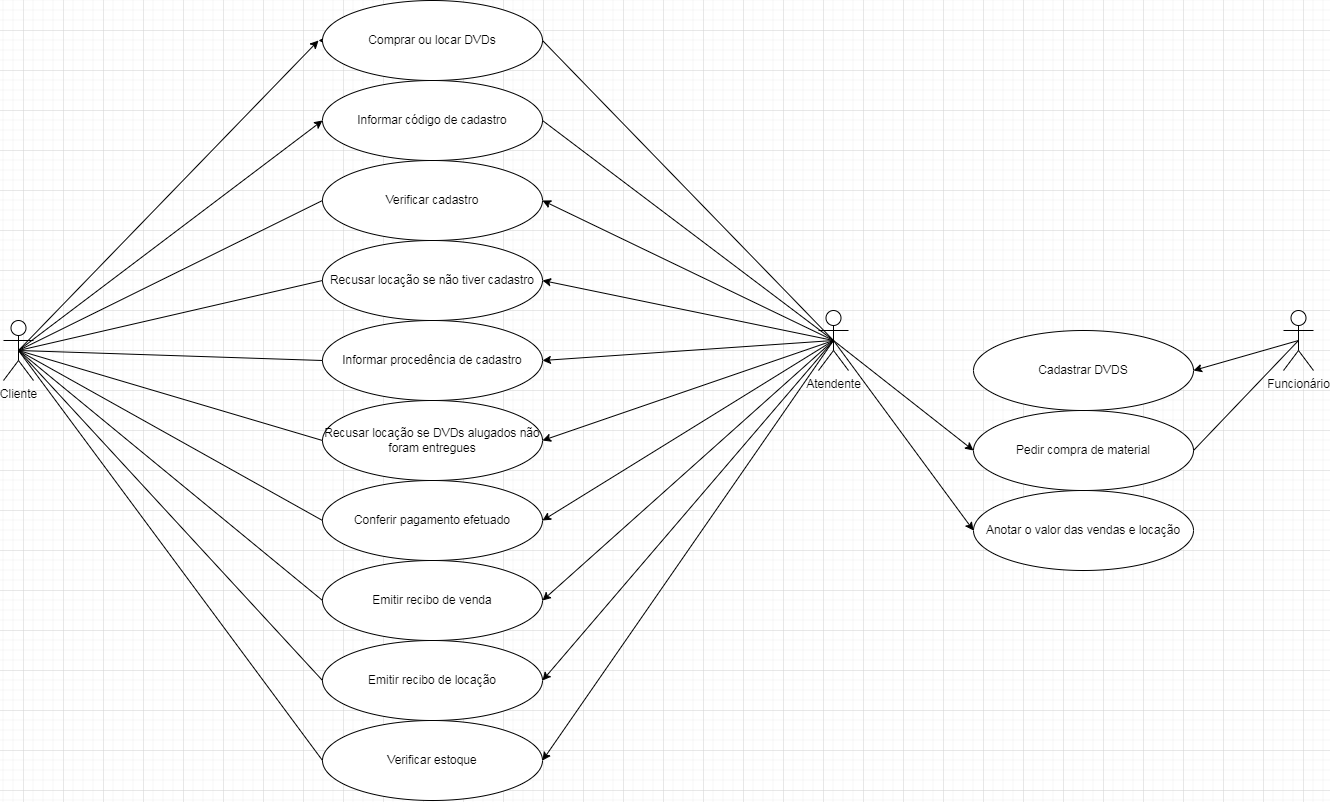

The diagram above was exported from draw.io. Its source (the exported page's mxGraphModel, read from the mxfile embedded in the PNG):
<mxGraphModel dx="1574" dy="877" grid="1" gridSize="10" guides="1" tooltips="1" connect="1" arrows="1" fold="1" page="1" pageScale="1" pageWidth="827" pageHeight="1169" math="0" shadow="0">
  <root>
    <mxCell id="0" />
    <mxCell id="1" parent="0" />
    <object label="Cliente" id="VKs2XXknIzQORjByDiKR-4">
      <mxCell style="shape=umlActor;verticalLabelPosition=bottom;verticalAlign=top;outlineConnect=0;fontColor=default;labelBackgroundColor=none;labelBorderColor=none;html=1;labelPosition=center;align=center;" vertex="1" parent="1">
        <mxGeometry x="20" y="370" width="30" height="60" as="geometry" />
      </mxCell>
    </object>
    <mxCell id="VKs2XXknIzQORjByDiKR-18" style="edgeStyle=orthogonalEdgeStyle;rounded=0;orthogonalLoop=1;jettySize=auto;html=1;exitX=0;exitY=0.5;exitDx=0;exitDy=0;fontColor=default;endArrow=classic;endFill=1;" edge="1" parent="1" source="VKs2XXknIzQORjByDiKR-7">
      <mxGeometry relative="1" as="geometry">
        <mxPoint x="335" y="90" as="targetPoint" />
      </mxGeometry>
    </mxCell>
    <mxCell id="VKs2XXknIzQORjByDiKR-7" value="Comprar ou locar DVDs" style="ellipse;whiteSpace=wrap;html=1;labelBackgroundColor=none;labelBorderColor=none;fontColor=default;" vertex="1" parent="1">
      <mxGeometry x="339" y="50" width="220" height="80" as="geometry" />
    </mxCell>
    <mxCell id="VKs2XXknIzQORjByDiKR-8" value="Atendente" style="shape=umlActor;verticalLabelPosition=bottom;verticalAlign=top;html=1;outlineConnect=0;labelBackgroundColor=none;labelBorderColor=none;fontColor=default;" vertex="1" parent="1">
      <mxGeometry x="835" y="360" width="30" height="60" as="geometry" />
    </mxCell>
    <mxCell id="VKs2XXknIzQORjByDiKR-15" value="Verificar cadastro" style="ellipse;whiteSpace=wrap;html=1;labelBackgroundColor=none;labelBorderColor=none;fontColor=default;" vertex="1" parent="1">
      <mxGeometry x="339" y="210" width="220" height="80" as="geometry" />
    </mxCell>
    <mxCell id="VKs2XXknIzQORjByDiKR-19" value="Informar código de cadastro" style="ellipse;whiteSpace=wrap;html=1;labelBackgroundColor=none;labelBorderColor=none;fontColor=default;" vertex="1" parent="1">
      <mxGeometry x="339" y="130" width="220" height="80" as="geometry" />
    </mxCell>
    <mxCell id="VKs2XXknIzQORjByDiKR-23" value="Recusar locação se não tiver cadastro" style="ellipse;whiteSpace=wrap;html=1;labelBackgroundColor=none;labelBorderColor=none;fontColor=default;" vertex="1" parent="1">
      <mxGeometry x="339" y="290" width="220" height="80" as="geometry" />
    </mxCell>
    <mxCell id="VKs2XXknIzQORjByDiKR-24" value="" style="endArrow=classic;html=1;rounded=0;fontColor=default;exitX=0.5;exitY=0.5;exitDx=0;exitDy=0;exitPerimeter=0;" edge="1" parent="1" source="VKs2XXknIzQORjByDiKR-4">
      <mxGeometry width="50" height="50" relative="1" as="geometry">
        <mxPoint x="70" y="410" as="sourcePoint" />
        <mxPoint x="335" y="90" as="targetPoint" />
      </mxGeometry>
    </mxCell>
    <mxCell id="VKs2XXknIzQORjByDiKR-25" value="" style="endArrow=none;html=1;rounded=0;fontColor=default;entryX=1;entryY=0.5;entryDx=0;entryDy=0;exitX=0.5;exitY=0.5;exitDx=0;exitDy=0;exitPerimeter=0;" edge="1" parent="1" source="VKs2XXknIzQORjByDiKR-8" target="VKs2XXknIzQORjByDiKR-7">
      <mxGeometry width="50" height="50" relative="1" as="geometry">
        <mxPoint x="755" y="60" as="sourcePoint" />
        <mxPoint x="565" y="90" as="targetPoint" />
      </mxGeometry>
    </mxCell>
    <mxCell id="VKs2XXknIzQORjByDiKR-26" value="" style="endArrow=classic;html=1;rounded=0;fontColor=default;entryX=0;entryY=0.5;entryDx=0;entryDy=0;exitX=0.5;exitY=0.5;exitDx=0;exitDy=0;exitPerimeter=0;" edge="1" parent="1" source="VKs2XXknIzQORjByDiKR-4" target="VKs2XXknIzQORjByDiKR-19">
      <mxGeometry width="50" height="50" relative="1" as="geometry">
        <mxPoint x="70" y="410" as="sourcePoint" />
        <mxPoint x="335" y="170" as="targetPoint" />
      </mxGeometry>
    </mxCell>
    <mxCell id="VKs2XXknIzQORjByDiKR-28" value="" style="endArrow=none;html=1;rounded=0;fontColor=default;exitX=1;exitY=0.5;exitDx=0;exitDy=0;entryX=0.5;entryY=0.5;entryDx=0;entryDy=0;entryPerimeter=0;" edge="1" parent="1" source="VKs2XXknIzQORjByDiKR-19" target="VKs2XXknIzQORjByDiKR-8">
      <mxGeometry width="50" height="50" relative="1" as="geometry">
        <mxPoint x="725" y="150" as="sourcePoint" />
        <mxPoint x="785" y="90" as="targetPoint" />
      </mxGeometry>
    </mxCell>
    <mxCell id="VKs2XXknIzQORjByDiKR-30" value="" style="endArrow=classic;html=1;rounded=0;fontColor=default;entryX=1;entryY=0.5;entryDx=0;entryDy=0;exitX=0.5;exitY=0.5;exitDx=0;exitDy=0;exitPerimeter=0;" edge="1" parent="1" source="VKs2XXknIzQORjByDiKR-8" target="VKs2XXknIzQORjByDiKR-15">
      <mxGeometry width="50" height="50" relative="1" as="geometry">
        <mxPoint x="765" y="80" as="sourcePoint" />
        <mxPoint x="665" y="200" as="targetPoint" />
      </mxGeometry>
    </mxCell>
    <mxCell id="VKs2XXknIzQORjByDiKR-31" value="" style="endArrow=classic;html=1;rounded=0;fontColor=default;entryX=1;entryY=0.5;entryDx=0;entryDy=0;exitX=0.5;exitY=0.5;exitDx=0;exitDy=0;exitPerimeter=0;" edge="1" parent="1" source="VKs2XXknIzQORjByDiKR-8" target="VKs2XXknIzQORjByDiKR-23">
      <mxGeometry width="50" height="50" relative="1" as="geometry">
        <mxPoint x="765" y="90" as="sourcePoint" />
        <mxPoint x="569" y="260" as="targetPoint" />
      </mxGeometry>
    </mxCell>
    <mxCell id="VKs2XXknIzQORjByDiKR-32" value="" style="endArrow=none;html=1;rounded=0;fontColor=default;entryX=0;entryY=0.5;entryDx=0;entryDy=0;exitX=0.5;exitY=0.5;exitDx=0;exitDy=0;exitPerimeter=0;" edge="1" parent="1" source="VKs2XXknIzQORjByDiKR-4" target="VKs2XXknIzQORjByDiKR-15">
      <mxGeometry width="50" height="50" relative="1" as="geometry">
        <mxPoint x="70" y="410" as="sourcePoint" />
        <mxPoint x="261" y="170" as="targetPoint" />
      </mxGeometry>
    </mxCell>
    <mxCell id="VKs2XXknIzQORjByDiKR-34" value="" style="endArrow=none;html=1;rounded=0;fontColor=default;exitX=0;exitY=0.5;exitDx=0;exitDy=0;entryX=0.5;entryY=0.5;entryDx=0;entryDy=0;entryPerimeter=0;" edge="1" parent="1" source="VKs2XXknIzQORjByDiKR-23" target="VKs2XXknIzQORjByDiKR-4">
      <mxGeometry width="50" height="50" relative="1" as="geometry">
        <mxPoint x="425" y="350" as="sourcePoint" />
        <mxPoint x="70" y="410" as="targetPoint" />
      </mxGeometry>
    </mxCell>
    <mxCell id="VKs2XXknIzQORjByDiKR-35" value="Informar procedência de cadastro" style="ellipse;whiteSpace=wrap;html=1;labelBackgroundColor=none;labelBorderColor=none;fontColor=default;" vertex="1" parent="1">
      <mxGeometry x="339" y="370" width="220" height="80" as="geometry" />
    </mxCell>
    <mxCell id="VKs2XXknIzQORjByDiKR-36" value="" style="endArrow=classic;html=1;rounded=0;fontColor=default;entryX=1;entryY=0.5;entryDx=0;entryDy=0;exitX=0.5;exitY=0.5;exitDx=0;exitDy=0;exitPerimeter=0;" edge="1" parent="1" source="VKs2XXknIzQORjByDiKR-8" target="VKs2XXknIzQORjByDiKR-35">
      <mxGeometry width="50" height="50" relative="1" as="geometry">
        <mxPoint x="785" y="90" as="sourcePoint" />
        <mxPoint x="675" y="340" as="targetPoint" />
      </mxGeometry>
    </mxCell>
    <mxCell id="VKs2XXknIzQORjByDiKR-37" value="" style="endArrow=none;html=1;rounded=0;fontColor=default;exitX=0;exitY=0.5;exitDx=0;exitDy=0;entryX=0.5;entryY=0.5;entryDx=0;entryDy=0;entryPerimeter=0;" edge="1" parent="1" source="VKs2XXknIzQORjByDiKR-35" target="VKs2XXknIzQORjByDiKR-4">
      <mxGeometry width="50" height="50" relative="1" as="geometry">
        <mxPoint x="335" y="410" as="sourcePoint" />
        <mxPoint x="70" y="410" as="targetPoint" />
      </mxGeometry>
    </mxCell>
    <mxCell id="VKs2XXknIzQORjByDiKR-40" value="Recusar locação se DVDs alugados não foram entregues" style="ellipse;whiteSpace=wrap;html=1;labelBackgroundColor=none;labelBorderColor=none;fontColor=default;" vertex="1" parent="1">
      <mxGeometry x="339" y="450" width="220" height="80" as="geometry" />
    </mxCell>
    <mxCell id="VKs2XXknIzQORjByDiKR-41" value="" style="endArrow=classic;html=1;rounded=0;fontColor=default;entryX=1;entryY=0.5;entryDx=0;entryDy=0;exitX=0.5;exitY=0.5;exitDx=0;exitDy=0;exitPerimeter=0;" edge="1" parent="1" source="VKs2XXknIzQORjByDiKR-8" target="VKs2XXknIzQORjByDiKR-40">
      <mxGeometry width="50" height="50" relative="1" as="geometry">
        <mxPoint x="765" y="120" as="sourcePoint" />
        <mxPoint x="475" y="290" as="targetPoint" />
      </mxGeometry>
    </mxCell>
    <mxCell id="VKs2XXknIzQORjByDiKR-43" value="" style="endArrow=none;html=1;rounded=0;fontColor=default;exitX=0;exitY=0.5;exitDx=0;exitDy=0;entryX=0.5;entryY=0.5;entryDx=0;entryDy=0;entryPerimeter=0;" edge="1" parent="1" source="VKs2XXknIzQORjByDiKR-40" target="VKs2XXknIzQORjByDiKR-4">
      <mxGeometry width="50" height="50" relative="1" as="geometry">
        <mxPoint x="425" y="340" as="sourcePoint" />
        <mxPoint x="70" y="410" as="targetPoint" />
      </mxGeometry>
    </mxCell>
    <mxCell id="VKs2XXknIzQORjByDiKR-44" value="Conferir pagamento efetuado&lt;span style=&quot;color: rgba(0, 0, 0, 0); font-family: monospace; font-size: 0px; text-align: start;&quot;&gt;%3CmxGraphModel%3E%3Croot%3E%3CmxCell%20id%3D%220%22%2F%3E%3CmxCell%20id%3D%221%22%20parent%3D%220%22%2F%3E%3CmxCell%20id%3D%222%22%20value%3D%22Recusar%20loca%C3%A7%C3%A3o%20se%20DVDs%20alugados%20n%C3%A3o%20foram%20entregues%22%20style%3D%22ellipse%3BwhiteSpace%3Dwrap%3Bhtml%3D1%3BlabelBackgroundColor%3Dnone%3BlabelBorderColor%3Dnone%3BfontColor%3Ddefault%3B%22%20vertex%3D%221%22%20parent%3D%221%22%3E%3CmxGeometry%20x%3D%22304%22%20y%3D%22440%22%20width%3D%22220%22%20height%3D%2280%22%20as%3D%22geometry%22%2F%3E%3C%2FmxCell%3E%3C%2Froot%3E%3C%2FmxGraphModel%3E&lt;/span&gt;" style="ellipse;whiteSpace=wrap;html=1;labelBackgroundColor=none;labelBorderColor=none;fontColor=default;" vertex="1" parent="1">
      <mxGeometry x="339" y="530" width="220" height="80" as="geometry" />
    </mxCell>
    <mxCell id="VKs2XXknIzQORjByDiKR-45" value="Emitir recibo de venda" style="ellipse;whiteSpace=wrap;html=1;labelBackgroundColor=none;labelBorderColor=none;fontColor=default;" vertex="1" parent="1">
      <mxGeometry x="339" y="610" width="220" height="80" as="geometry" />
    </mxCell>
    <mxCell id="VKs2XXknIzQORjByDiKR-46" value="Emitir recibo de locação" style="ellipse;whiteSpace=wrap;html=1;labelBackgroundColor=none;labelBorderColor=none;fontColor=default;" vertex="1" parent="1">
      <mxGeometry x="339" y="690" width="220" height="80" as="geometry" />
    </mxCell>
    <mxCell id="VKs2XXknIzQORjByDiKR-47" value="" style="endArrow=classic;html=1;rounded=0;fontColor=default;exitX=0.5;exitY=0.5;exitDx=0;exitDy=0;exitPerimeter=0;entryX=1;entryY=0.5;entryDx=0;entryDy=0;" edge="1" parent="1" source="VKs2XXknIzQORjByDiKR-8" target="VKs2XXknIzQORjByDiKR-44">
      <mxGeometry width="50" height="50" relative="1" as="geometry">
        <mxPoint x="862" y="290" as="sourcePoint" />
        <mxPoint x="555" y="570" as="targetPoint" />
      </mxGeometry>
    </mxCell>
    <mxCell id="VKs2XXknIzQORjByDiKR-48" value="" style="endArrow=classic;html=1;rounded=0;fontColor=default;entryX=1;entryY=0.5;entryDx=0;entryDy=0;exitX=0.5;exitY=0.5;exitDx=0;exitDy=0;exitPerimeter=0;" edge="1" parent="1" source="VKs2XXknIzQORjByDiKR-8" target="VKs2XXknIzQORjByDiKR-45">
      <mxGeometry width="50" height="50" relative="1" as="geometry">
        <mxPoint x="860" y="360" as="sourcePoint" />
        <mxPoint x="559" y="640" as="targetPoint" />
      </mxGeometry>
    </mxCell>
    <mxCell id="VKs2XXknIzQORjByDiKR-49" value="" style="endArrow=none;html=1;rounded=0;fontColor=default;exitX=0;exitY=0.5;exitDx=0;exitDy=0;entryX=0.5;entryY=0.5;entryDx=0;entryDy=0;entryPerimeter=0;" edge="1" parent="1" source="VKs2XXknIzQORjByDiKR-44" target="VKs2XXknIzQORjByDiKR-4">
      <mxGeometry width="50" height="50" relative="1" as="geometry">
        <mxPoint x="425" y="660" as="sourcePoint" />
        <mxPoint x="85" y="418.9219330855019" as="targetPoint" />
      </mxGeometry>
    </mxCell>
    <mxCell id="VKs2XXknIzQORjByDiKR-50" value="" style="endArrow=none;html=1;rounded=0;fontColor=default;entryX=0.5;entryY=0.5;entryDx=0;entryDy=0;entryPerimeter=0;exitX=0;exitY=0.5;exitDx=0;exitDy=0;" edge="1" parent="1" source="VKs2XXknIzQORjByDiKR-45" target="VKs2XXknIzQORjByDiKR-4">
      <mxGeometry width="50" height="50" relative="1" as="geometry">
        <mxPoint x="425" y="560" as="sourcePoint" />
        <mxPoint x="70" y="410" as="targetPoint" />
      </mxGeometry>
    </mxCell>
    <mxCell id="VKs2XXknIzQORjByDiKR-51" value="" style="endArrow=none;html=1;rounded=0;fontColor=default;exitX=0;exitY=0.5;exitDx=0;exitDy=0;entryX=0.5;entryY=0.5;entryDx=0;entryDy=0;entryPerimeter=0;" edge="1" parent="1" source="VKs2XXknIzQORjByDiKR-46" target="VKs2XXknIzQORjByDiKR-4">
      <mxGeometry width="50" height="50" relative="1" as="geometry">
        <mxPoint x="335" y="720" as="sourcePoint" />
        <mxPoint x="85" y="427.8438661710038" as="targetPoint" />
      </mxGeometry>
    </mxCell>
    <mxCell id="VKs2XXknIzQORjByDiKR-52" value="" style="endArrow=classic;html=1;rounded=0;fontColor=default;entryX=1;entryY=0.5;entryDx=0;entryDy=0;exitX=0.5;exitY=0.5;exitDx=0;exitDy=0;exitPerimeter=0;" edge="1" parent="1" source="VKs2XXknIzQORjByDiKR-8" target="VKs2XXknIzQORjByDiKR-46">
      <mxGeometry width="50" height="50" relative="1" as="geometry">
        <mxPoint x="855" y="220" as="sourcePoint" />
        <mxPoint x="475" y="510" as="targetPoint" />
      </mxGeometry>
    </mxCell>
    <mxCell id="VKs2XXknIzQORjByDiKR-53" value="Anotar o valor das vendas e locação" style="ellipse;whiteSpace=wrap;html=1;labelBackgroundColor=none;labelBorderColor=none;fontColor=default;" vertex="1" parent="1">
      <mxGeometry x="990" y="540" width="220" height="80" as="geometry" />
    </mxCell>
    <mxCell id="VKs2XXknIzQORjByDiKR-54" value="" style="endArrow=classic;html=1;rounded=0;fontColor=default;entryX=0;entryY=0.5;entryDx=0;entryDy=0;exitX=0.5;exitY=0.5;exitDx=0;exitDy=0;exitPerimeter=0;" edge="1" parent="1" source="VKs2XXknIzQORjByDiKR-8" target="VKs2XXknIzQORjByDiKR-59">
      <mxGeometry width="50" height="50" relative="1" as="geometry">
        <mxPoint x="990" y="435" as="sourcePoint" />
        <mxPoint x="1040" y="385" as="targetPoint" />
      </mxGeometry>
    </mxCell>
    <mxCell id="VKs2XXknIzQORjByDiKR-55" value="" style="endArrow=classic;html=1;rounded=0;fontColor=default;entryX=0;entryY=0.5;entryDx=0;entryDy=0;" edge="1" parent="1" target="VKs2XXknIzQORjByDiKR-53">
      <mxGeometry width="50" height="50" relative="1" as="geometry">
        <mxPoint x="850" y="390" as="sourcePoint" />
        <mxPoint x="1080" y="370" as="targetPoint" />
      </mxGeometry>
    </mxCell>
    <mxCell id="VKs2XXknIzQORjByDiKR-56" value="Verificar estoque" style="ellipse;whiteSpace=wrap;html=1;labelBackgroundColor=none;labelBorderColor=none;fontColor=default;" vertex="1" parent="1">
      <mxGeometry x="339" y="770" width="220" height="80" as="geometry" />
    </mxCell>
    <mxCell id="VKs2XXknIzQORjByDiKR-57" value="" style="endArrow=classic;html=1;rounded=0;fontColor=default;entryX=1;entryY=0.5;entryDx=0;entryDy=0;exitX=0.5;exitY=0.5;exitDx=0;exitDy=0;exitPerimeter=0;" edge="1" parent="1" source="VKs2XXknIzQORjByDiKR-8" target="VKs2XXknIzQORjByDiKR-56">
      <mxGeometry width="50" height="50" relative="1" as="geometry">
        <mxPoint x="660" y="610" as="sourcePoint" />
        <mxPoint x="710" y="560" as="targetPoint" />
      </mxGeometry>
    </mxCell>
    <mxCell id="VKs2XXknIzQORjByDiKR-58" value="" style="endArrow=none;html=1;rounded=0;fontColor=default;entryX=0;entryY=0.5;entryDx=0;entryDy=0;exitX=0.5;exitY=0.5;exitDx=0;exitDy=0;exitPerimeter=0;" edge="1" parent="1" source="VKs2XXknIzQORjByDiKR-4" target="VKs2XXknIzQORjByDiKR-56">
      <mxGeometry width="50" height="50" relative="1" as="geometry">
        <mxPoint x="660" y="610" as="sourcePoint" />
        <mxPoint x="710" y="560" as="targetPoint" />
      </mxGeometry>
    </mxCell>
    <mxCell id="VKs2XXknIzQORjByDiKR-59" value="Pedir compra de material" style="ellipse;whiteSpace=wrap;html=1;labelBackgroundColor=none;labelBorderColor=none;fontColor=default;" vertex="1" parent="1">
      <mxGeometry x="990" y="460" width="220" height="80" as="geometry" />
    </mxCell>
    <mxCell id="VKs2XXknIzQORjByDiKR-60" value="Funcionário" style="shape=umlActor;verticalLabelPosition=bottom;verticalAlign=top;html=1;outlineConnect=0;labelBackgroundColor=none;labelBorderColor=none;fontColor=default;" vertex="1" parent="1">
      <mxGeometry x="1300" y="360" width="30" height="60" as="geometry" />
    </mxCell>
    <mxCell id="VKs2XXknIzQORjByDiKR-62" value="" style="endArrow=none;html=1;rounded=0;fontColor=default;entryX=0.5;entryY=0.5;entryDx=0;entryDy=0;entryPerimeter=0;exitX=1;exitY=0.5;exitDx=0;exitDy=0;" edge="1" parent="1" source="VKs2XXknIzQORjByDiKR-59" target="VKs2XXknIzQORjByDiKR-60">
      <mxGeometry width="50" height="50" relative="1" as="geometry">
        <mxPoint x="1110" y="490" as="sourcePoint" />
        <mxPoint x="1160" y="440" as="targetPoint" />
      </mxGeometry>
    </mxCell>
    <mxCell id="VKs2XXknIzQORjByDiKR-64" value="Cadastrar DVDS" style="ellipse;whiteSpace=wrap;html=1;labelBackgroundColor=none;labelBorderColor=none;fontColor=default;" vertex="1" parent="1">
      <mxGeometry x="990" y="380" width="220" height="80" as="geometry" />
    </mxCell>
    <mxCell id="VKs2XXknIzQORjByDiKR-65" value="" style="endArrow=classic;html=1;rounded=0;fontColor=default;exitX=0.5;exitY=0.5;exitDx=0;exitDy=0;exitPerimeter=0;entryX=1;entryY=0.5;entryDx=0;entryDy=0;" edge="1" parent="1" source="VKs2XXknIzQORjByDiKR-60" target="VKs2XXknIzQORjByDiKR-64">
      <mxGeometry width="50" height="50" relative="1" as="geometry">
        <mxPoint x="1110" y="490" as="sourcePoint" />
        <mxPoint x="1230" y="370" as="targetPoint" />
      </mxGeometry>
    </mxCell>
  </root>
</mxGraphModel>